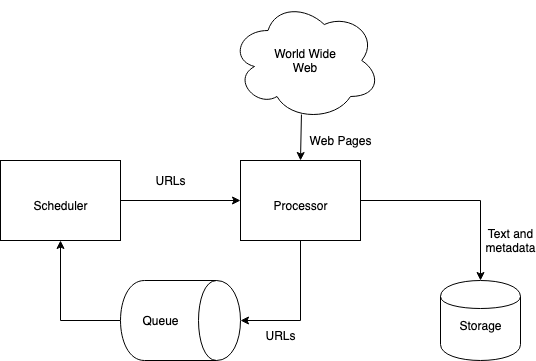

The diagram above was exported from draw.io. Its source (the exported page's mxGraphModel, read from the mxfile embedded in the PNG):
<mxGraphModel dx="946" dy="653" grid="1" gridSize="10" guides="1" tooltips="1" connect="1" arrows="1" fold="1" page="1" pageScale="1" pageWidth="850" pageHeight="1100" math="0" shadow="0">
  <root>
    <mxCell id="0" />
    <mxCell id="1" parent="0" />
    <mxCell id="Of6rBX6M0A3Y3LDbWkh8-1" value="" style="ellipse;shape=cloud;whiteSpace=wrap;html=1;" vertex="1" parent="1">
      <mxGeometry x="350" y="40" width="150" height="120" as="geometry" />
    </mxCell>
    <mxCell id="Of6rBX6M0A3Y3LDbWkh8-2" value="World Wide Web" style="text;html=1;strokeColor=none;fillColor=none;align=center;verticalAlign=middle;whiteSpace=wrap;rounded=0;" vertex="1" parent="1">
      <mxGeometry x="390" y="90" width="70" height="20" as="geometry" />
    </mxCell>
    <mxCell id="Of6rBX6M0A3Y3LDbWkh8-12" style="edgeStyle=orthogonalEdgeStyle;rounded=0;orthogonalLoop=1;jettySize=auto;html=1;exitX=1;exitY=0.5;exitDx=0;exitDy=0;entryX=0.5;entryY=0;entryDx=0;entryDy=0;" edge="1" parent="1" source="Of6rBX6M0A3Y3LDbWkh8-3" target="Of6rBX6M0A3Y3LDbWkh8-5">
      <mxGeometry relative="1" as="geometry" />
    </mxCell>
    <mxCell id="Of6rBX6M0A3Y3LDbWkh8-13" style="edgeStyle=orthogonalEdgeStyle;rounded=0;orthogonalLoop=1;jettySize=auto;html=1;exitX=0.5;exitY=1;exitDx=0;exitDy=0;entryX=0.5;entryY=0;entryDx=0;entryDy=0;" edge="1" parent="1" source="Of6rBX6M0A3Y3LDbWkh8-3" target="Of6rBX6M0A3Y3LDbWkh8-6">
      <mxGeometry relative="1" as="geometry" />
    </mxCell>
    <mxCell id="Of6rBX6M0A3Y3LDbWkh8-3" value="" style="rounded=0;whiteSpace=wrap;html=1;" vertex="1" parent="1">
      <mxGeometry x="360" y="200" width="120" height="80" as="geometry" />
    </mxCell>
    <mxCell id="Of6rBX6M0A3Y3LDbWkh8-15" style="edgeStyle=orthogonalEdgeStyle;rounded=0;orthogonalLoop=1;jettySize=auto;html=1;exitX=1;exitY=0.5;exitDx=0;exitDy=0;entryX=0;entryY=0.5;entryDx=0;entryDy=0;" edge="1" parent="1" source="Of6rBX6M0A3Y3LDbWkh8-4" target="Of6rBX6M0A3Y3LDbWkh8-3">
      <mxGeometry relative="1" as="geometry" />
    </mxCell>
    <mxCell id="Of6rBX6M0A3Y3LDbWkh8-4" value="" style="rounded=0;whiteSpace=wrap;html=1;" vertex="1" parent="1">
      <mxGeometry x="120" y="200" width="120" height="80" as="geometry" />
    </mxCell>
    <mxCell id="Of6rBX6M0A3Y3LDbWkh8-5" value="" style="shape=cylinder;whiteSpace=wrap;html=1;boundedLbl=1;backgroundOutline=1;" vertex="1" parent="1">
      <mxGeometry x="560" y="320" width="80" height="80" as="geometry" />
    </mxCell>
    <mxCell id="Of6rBX6M0A3Y3LDbWkh8-14" style="edgeStyle=orthogonalEdgeStyle;rounded=0;orthogonalLoop=1;jettySize=auto;html=1;exitX=0.5;exitY=1;exitDx=0;exitDy=0;entryX=0.5;entryY=1;entryDx=0;entryDy=0;" edge="1" parent="1" source="Of6rBX6M0A3Y3LDbWkh8-6" target="Of6rBX6M0A3Y3LDbWkh8-4">
      <mxGeometry relative="1" as="geometry" />
    </mxCell>
    <mxCell id="Of6rBX6M0A3Y3LDbWkh8-6" value="" style="shape=cylinder;whiteSpace=wrap;html=1;boundedLbl=1;backgroundOutline=1;direction=south;" vertex="1" parent="1">
      <mxGeometry x="240" y="320" width="120" height="80" as="geometry" />
    </mxCell>
    <mxCell id="Of6rBX6M0A3Y3LDbWkh8-7" value="Processor" style="text;html=1;strokeColor=none;fillColor=none;align=center;verticalAlign=middle;whiteSpace=wrap;rounded=0;" vertex="1" parent="1">
      <mxGeometry x="400" y="230" width="40" height="30" as="geometry" />
    </mxCell>
    <mxCell id="Of6rBX6M0A3Y3LDbWkh8-8" value="Scheduler" style="text;html=1;strokeColor=none;fillColor=none;align=center;verticalAlign=middle;whiteSpace=wrap;rounded=0;" vertex="1" parent="1">
      <mxGeometry x="160" y="230" width="40" height="30" as="geometry" />
    </mxCell>
    <mxCell id="Of6rBX6M0A3Y3LDbWkh8-9" value="Queue" style="text;html=1;strokeColor=none;fillColor=none;align=center;verticalAlign=middle;whiteSpace=wrap;rounded=0;" vertex="1" parent="1">
      <mxGeometry x="260" y="345" width="40" height="30" as="geometry" />
    </mxCell>
    <mxCell id="Of6rBX6M0A3Y3LDbWkh8-10" value="Storage" style="text;html=1;strokeColor=none;fillColor=none;align=center;verticalAlign=middle;whiteSpace=wrap;rounded=0;" vertex="1" parent="1">
      <mxGeometry x="580" y="350" width="40" height="30" as="geometry" />
    </mxCell>
    <mxCell id="Of6rBX6M0A3Y3LDbWkh8-11" value="" style="endArrow=classic;html=1;exitX=0.473;exitY=0.95;exitDx=0;exitDy=0;exitPerimeter=0;" edge="1" parent="1" source="Of6rBX6M0A3Y3LDbWkh8-1">
      <mxGeometry width="50" height="50" relative="1" as="geometry">
        <mxPoint x="420" y="160" as="sourcePoint" />
        <mxPoint x="420" y="200" as="targetPoint" />
      </mxGeometry>
    </mxCell>
    <mxCell id="Of6rBX6M0A3Y3LDbWkh8-16" value="Web Pages" style="text;html=1;strokeColor=none;fillColor=none;align=center;verticalAlign=middle;whiteSpace=wrap;rounded=0;" vertex="1" parent="1">
      <mxGeometry x="425" y="170" width="70" height="20" as="geometry" />
    </mxCell>
    <mxCell id="Of6rBX6M0A3Y3LDbWkh8-17" value="URLs" style="text;html=1;strokeColor=none;fillColor=none;align=center;verticalAlign=middle;whiteSpace=wrap;rounded=0;" vertex="1" parent="1">
      <mxGeometry x="270" y="210" width="40" height="20" as="geometry" />
    </mxCell>
    <mxCell id="Of6rBX6M0A3Y3LDbWkh8-18" value="URLs" style="text;html=1;strokeColor=none;fillColor=none;align=center;verticalAlign=middle;whiteSpace=wrap;rounded=0;" vertex="1" parent="1">
      <mxGeometry x="380" y="365" width="40" height="20" as="geometry" />
    </mxCell>
    <mxCell id="Of6rBX6M0A3Y3LDbWkh8-19" value="Text and metadata" style="text;html=1;strokeColor=none;fillColor=none;align=center;verticalAlign=middle;whiteSpace=wrap;rounded=0;" vertex="1" parent="1">
      <mxGeometry x="610" y="270" width="40" height="20" as="geometry" />
    </mxCell>
  </root>
</mxGraphModel>